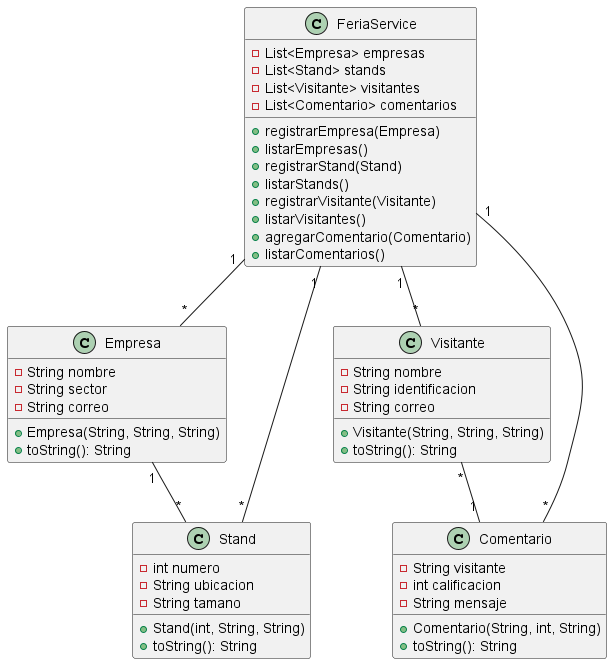

The diagram above was rendered by PlantUML. Its source (embedded in the PNG):
@startuml DiagramaferiaEmpresarial

class Empresa {
    - String nombre
    - String sector
    - String correo
    + Empresa(String, String, String)
    + toString(): String
}

class Stand {
    - int numero
    - String ubicacion
    - String tamano
    + Stand(int, String, String)
    + toString(): String
}

class Visitante {
    - String nombre
    - String identificacion
    - String correo
    + Visitante(String, String, String)
    + toString(): String
}

class Comentario {
    - String visitante
    - int calificacion
    - String mensaje
    + Comentario(String, int, String)
    + toString(): String
}

class FeriaService {
    - List<Empresa> empresas
    - List<Stand> stands
    - List<Visitante> visitantes
    - List<Comentario> comentarios
    + registrarEmpresa(Empresa)
    + listarEmpresas()
    + registrarStand(Stand)
    + listarStands()
    + registrarVisitante(Visitante)
    + listarVisitantes()
    + agregarComentario(Comentario)
    + listarComentarios()
}

Empresa "1" -- "*" Stand
Visitante "*" -- "1" Comentario
FeriaService "1" -- "*" Empresa
FeriaService "1" -- "*" Stand
FeriaService "1" -- "*" Visitante
FeriaService "1" -- "*" Comentario

@enduml